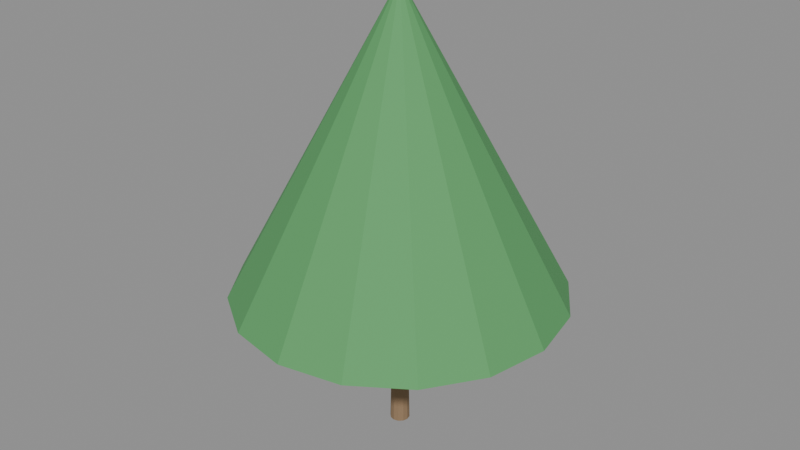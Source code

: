 # Source: e2112_after.blend  (saved by Blender 5.2.44; exported with 4.5.12 LTS)
import bpy
from mathutils import Matrix  # noqa: F401  (used for matrix-valued properties, if any)

bpy.ops.wm.read_factory_settings(use_empty=True)
scene = bpy.context.scene
scene.name = 'Scene'

# ---- materials (node trees are filled in below, after node groups)
mat_madera_tronco = bpy.data.materials.new('Madera_Tronco')
mat_follaje = bpy.data.materials.new('Follaje')

# ---- material node trees
mat_madera_tronco.use_nodes = True; mat_madera_tronco.node_tree.nodes.clear()
_N = mat_madera_tronco.node_tree.nodes; _L = mat_madera_tronco.node_tree.links
n0 = _N.new('ShaderNodeBsdfPrincipled'); n0.name = 'Principled BSDF'; n0.location = (-200, 100)
n0.inputs[0].default_value = (0.28, 0.18, 0.1, 1.0)
n0.inputs[2].default_value = 0.9
n0.inputs[3].default_value = 1.45
n0.inputs[10].default_value = 0.005
n1 = _N.new('ShaderNodeOutputMaterial'); n1.name = 'Material Output'; n1.location = (200, 100)
_L.new(n0.outputs[0], n1.inputs[0])
n1.is_active_output = True
mat_follaje.use_nodes = True; mat_follaje.node_tree.nodes.clear()
_N = mat_follaje.node_tree.nodes; _L = mat_follaje.node_tree.links
n0 = _N.new('ShaderNodeBsdfPrincipled'); n0.name = 'Principled BSDF'; n0.location = (-200, 100)
n0.inputs[0].default_value = (0.1, 0.35, 0.12, 1.0)
n0.inputs[2].default_value = 0.8
n0.inputs[3].default_value = 1.45
n0.inputs[10].default_value = 0.005
n1 = _N.new('ShaderNodeOutputMaterial'); n1.name = 'Material Output'; n1.location = (200, 100)
_L.new(n0.outputs[0], n1.inputs[0])
n1.is_active_output = True

# ---- meshes
me_arboldecorativo_tronco_mesh = bpy.data.meshes.new('ArbolDecorativo_Tronco_mesh')
me_arboldecorativo_tronco_mesh.from_pydata([(0.0, 0.12, 0.0), (0.0, 0.084, 1.8), (0.06, 0.1039, 0.0), (0.042, 0.07275, 1.8), (0.1039, 0.06, 0.0), (0.07275, 0.042, 1.8), (0.12, 0.0, 0.0), (0.084, 0.0, 1.8), (0.1039, -0.06, 0.0), (0.07275, -0.042, 1.8), (0.06, -0.1039, 0.0), (0.042, -0.07275, 1.8), (0.0, -0.12, 0.0), (0.0, -0.084, 1.8), (-0.06, -0.1039, 0.0), (-0.042, -0.07275, 1.8), (-0.1039, -0.06, 0.0), (-0.07275, -0.042, 1.8), (-0.12, 0.0, 0.0), (-0.084, 0.0, 1.8), (-0.1039, 0.06, 0.0), (-0.07275, 0.042, 1.8), (-0.06, 0.1039, 0.0), (-0.042, 0.07275, 1.8)], [], [(0, 1, 3, 2), (2, 3, 5, 4), (4, 5, 7, 6), (6, 7, 9, 8), (8, 9, 11, 10), (10, 11, 13, 12), (12, 13, 15, 14), (14, 15, 17, 16), (16, 17, 19, 18), (18, 19, 21, 20), (3, 1, 23, 21, 19, 17, 15, 13, 11, 9, 7, 5), (20, 21, 23, 22), (22, 23, 1, 0), (0, 2, 4, 6, 8, 10, 12, 14, 16, 18, 20, 22)])
me_arboldecorativo_tronco_mesh.materials.append(mat_madera_tronco)
me_arboldecorativo_tronco_mesh.update()
me_arboldecorativo_copa_mesh = bpy.data.meshes.new('ArbolDecorativo_Copa_mesh')
me_arboldecorativo_copa_mesh.from_pydata([(0.0, 2.0, 1.8), (0.0, 0.1, 5.3), (0.7654, 1.848, 1.8), (0.03827, 0.09239, 5.3), (1.414, 1.414, 1.8), (0.07071, 0.07071, 5.3), (1.848, 0.7654, 1.8), (0.09239, 0.03827, 5.3), (2.0, 0.0, 1.8), (0.1, 0.0, 5.3), (1.848, -0.7654, 1.8), (0.09239, -0.03827, 5.3), (1.414, -1.414, 1.8), (0.07071, -0.07071, 5.3), (0.7654, -1.848, 1.8), (0.03827, -0.09239, 5.3), (0.0, -2.0, 1.8), (0.0, -0.1, 5.3), (-0.7654, -1.848, 1.8), (-0.03827, -0.09239, 5.3), (-1.414, -1.414, 1.8), (-0.07071, -0.07071, 5.3), (-1.848, -0.7654, 1.8), (-0.09239, -0.03827, 5.3), (-2.0, 0.0, 1.8), (-0.1, 0.0, 5.3), (-1.848, 0.7654, 1.8), (-0.09239, 0.03827, 5.3), (-1.414, 1.414, 1.8), (-0.07071, 0.07071, 5.3), (-0.7654, 1.848, 1.8), (-0.03827, 0.09239, 5.3)], [], [(0, 1, 3, 2), (2, 3, 5, 4), (4, 5, 7, 6), (6, 7, 9, 8), (8, 9, 11, 10), (10, 11, 13, 12), (12, 13, 15, 14), (14, 15, 17, 16), (16, 17, 19, 18), (18, 19, 21, 20), (20, 21, 23, 22), (22, 23, 25, 24), (24, 25, 27, 26), (26, 27, 29, 28), (3, 1, 31, 29, 27, 25, 23, 21, 19, 17, 15, 13, 11, 9, 7, 5), (28, 29, 31, 30), (30, 31, 1, 0), (0, 2, 4, 6, 8, 10, 12, 14, 16, 18, 20, 22, 24, 26, 28, 30)])
me_arboldecorativo_copa_mesh.materials.append(mat_follaje)
me_arboldecorativo_copa_mesh.update()

# ---- objects
ob_arboldecorativo = bpy.data.objects.new('ArbolDecorativo', None)
ob_arboldecorativo_tronco = bpy.data.objects.new('ArbolDecorativo_Tronco', me_arboldecorativo_tronco_mesh)
ob_arboldecorativo_copa = bpy.data.objects.new('ArbolDecorativo_Copa', me_arboldecorativo_copa_mesh)

# ---- transforms, parenting, visibility, modifiers, constraints
ob_arboldecorativo.location = (0.54, 0.0, 0.0)
ob_arboldecorativo.empty_display_type = 'ARROWS'
ob_arboldecorativo_tronco.parent = ob_arboldecorativo
ob_arboldecorativo_tronco.location = (0.0, 0.0, 0.0)
ob_arboldecorativo_copa.parent = ob_arboldecorativo
ob_arboldecorativo_copa.location = (0.0, 0.0, 0.0)

# ---- collection membership
scene.collection.objects.link(ob_arboldecorativo)
scene.collection.objects.link(ob_arboldecorativo_tronco)
scene.collection.objects.link(ob_arboldecorativo_copa)

# ---- scene / render settings (as saved in the file)
scene.frame_start = 1; scene.frame_end = 250; scene.frame_set(1)
scene.render.engine = 'BLENDER_EEVEE_NEXT'
scene.render.bake_bias = 0.0
scene.render.bake_samples = 0
scene.render.compositor_device = 'GPU'
scene.eevee.use_volume_custom_range = False
scene.eevee.fast_gi_thickness_near = 0.1
scene.eevee.fast_gi_thickness_far = 0.0
scene.eevee.ray_tracing_options.screen_trace_thickness = 0.1
bpy.context.view_layer.update()

# ---- added for rendering (the .blend has no active camera and no usable light): camera, sun + grey world if the file has none
cam_auto = bpy.data.cameras.new('AutoCamera')
cam_auto.lens = 50.0
cam_auto.sensor_width = 36.0
cam_auto.clip_end = 1000.0
ob_auto_camera = bpy.data.objects.new('AutoCamera', cam_auto)
scene.collection.objects.link(ob_auto_camera)
ob_auto_camera.location = (7.71213, -8.60656, 8.38771)
ob_auto_camera.rotation_euler = (1.09748, -7.21219e-08, 0.694738)
scene.camera = ob_auto_camera
light_auto_sun = bpy.data.lights.new('AutoSun', 'SUN')
light_auto_sun.energy = 3.0
light_auto_sun.angle = 0.0523599
ob_auto_sun = bpy.data.objects.new('AutoSun', light_auto_sun)
scene.collection.objects.link(ob_auto_sun)
ob_auto_sun.rotation_euler = (0.872665, 0.174533, 0.523599)
if scene.world is None:
    world_auto = bpy.data.worlds.new('AutoWorld')
    world_auto.color = (0.3, 0.3, 0.3)
    scene.world = world_auto
bpy.context.view_layer.update()
